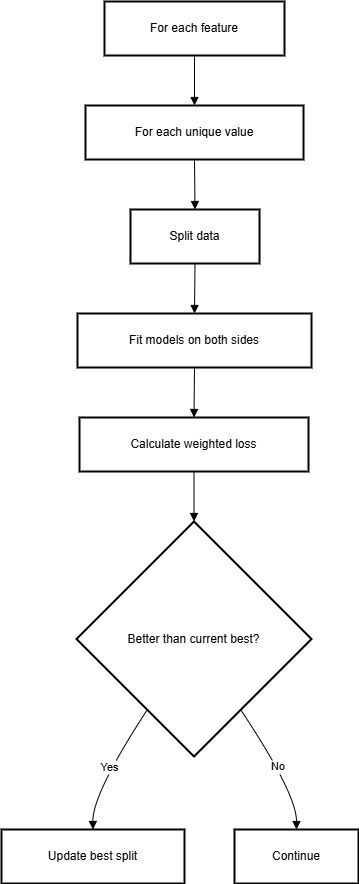

The diagram above was exported from draw.io. Its source (the exported page's mxGraphModel, read from the mxfile embedded in the PNG):
<mxGraphModel dx="1790" dy="951" grid="1" gridSize="10" guides="1" tooltips="1" connect="1" arrows="1" fold="1" page="1" pageScale="1" pageWidth="850" pageHeight="1100" math="0" shadow="0">
  <root>
    <mxCell id="0" />
    <mxCell id="1" parent="0" />
    <mxCell id="2YIhmTSOfkF4tWXt-4_u-1" value="For each feature" style="whiteSpace=wrap;strokeWidth=2;" vertex="1" parent="1">
      <mxGeometry x="123" y="20" width="180" height="54" as="geometry" />
    </mxCell>
    <mxCell id="2YIhmTSOfkF4tWXt-4_u-2" value="For each unique value" style="whiteSpace=wrap;strokeWidth=2;" vertex="1" parent="1">
      <mxGeometry x="104" y="124" width="218" height="54" as="geometry" />
    </mxCell>
    <mxCell id="2YIhmTSOfkF4tWXt-4_u-3" value="Split data" style="whiteSpace=wrap;strokeWidth=2;" vertex="1" parent="1">
      <mxGeometry x="149" y="228" width="129" height="54" as="geometry" />
    </mxCell>
    <mxCell id="2YIhmTSOfkF4tWXt-4_u-4" value="Fit models on both sides" style="whiteSpace=wrap;strokeWidth=2;" vertex="1" parent="1">
      <mxGeometry x="96" y="332" width="234" height="54" as="geometry" />
    </mxCell>
    <mxCell id="2YIhmTSOfkF4tWXt-4_u-5" value="Calculate weighted loss" style="whiteSpace=wrap;strokeWidth=2;" vertex="1" parent="1">
      <mxGeometry x="98" y="436" width="229" height="54" as="geometry" />
    </mxCell>
    <mxCell id="2YIhmTSOfkF4tWXt-4_u-6" value="Better than current best?" style="rhombus;strokeWidth=2;whiteSpace=wrap;" vertex="1" parent="1">
      <mxGeometry x="95" y="540" width="235" height="235" as="geometry" />
    </mxCell>
    <mxCell id="2YIhmTSOfkF4tWXt-4_u-7" value="Update best split" style="whiteSpace=wrap;strokeWidth=2;" vertex="1" parent="1">
      <mxGeometry x="20" y="848" width="183" height="54" as="geometry" />
    </mxCell>
    <mxCell id="2YIhmTSOfkF4tWXt-4_u-8" value="Continue" style="whiteSpace=wrap;strokeWidth=2;" vertex="1" parent="1">
      <mxGeometry x="253" y="848" width="124" height="54" as="geometry" />
    </mxCell>
    <mxCell id="2YIhmTSOfkF4tWXt-4_u-9" value="" style="curved=1;startArrow=none;endArrow=block;exitX=0.5;exitY=1;entryX=0.5;entryY=0;rounded=0;" edge="1" parent="1" source="2YIhmTSOfkF4tWXt-4_u-1" target="2YIhmTSOfkF4tWXt-4_u-2">
      <mxGeometry relative="1" as="geometry">
        <Array as="points" />
      </mxGeometry>
    </mxCell>
    <mxCell id="2YIhmTSOfkF4tWXt-4_u-10" value="" style="curved=1;startArrow=none;endArrow=block;exitX=0.5;exitY=1;entryX=0.5;entryY=0;rounded=0;" edge="1" parent="1" source="2YIhmTSOfkF4tWXt-4_u-2" target="2YIhmTSOfkF4tWXt-4_u-3">
      <mxGeometry relative="1" as="geometry">
        <Array as="points" />
      </mxGeometry>
    </mxCell>
    <mxCell id="2YIhmTSOfkF4tWXt-4_u-11" value="" style="curved=1;startArrow=none;endArrow=block;exitX=0.5;exitY=1;entryX=0.5;entryY=0;rounded=0;" edge="1" parent="1" source="2YIhmTSOfkF4tWXt-4_u-3" target="2YIhmTSOfkF4tWXt-4_u-4">
      <mxGeometry relative="1" as="geometry">
        <Array as="points" />
      </mxGeometry>
    </mxCell>
    <mxCell id="2YIhmTSOfkF4tWXt-4_u-12" value="" style="curved=1;startArrow=none;endArrow=block;exitX=0.5;exitY=1;entryX=0.5;entryY=0;rounded=0;" edge="1" parent="1" source="2YIhmTSOfkF4tWXt-4_u-4" target="2YIhmTSOfkF4tWXt-4_u-5">
      <mxGeometry relative="1" as="geometry">
        <Array as="points" />
      </mxGeometry>
    </mxCell>
    <mxCell id="2YIhmTSOfkF4tWXt-4_u-13" value="" style="curved=1;startArrow=none;endArrow=block;exitX=0.5;exitY=1;entryX=0.5;entryY=0;rounded=0;" edge="1" parent="1" source="2YIhmTSOfkF4tWXt-4_u-5" target="2YIhmTSOfkF4tWXt-4_u-6">
      <mxGeometry relative="1" as="geometry">
        <Array as="points" />
      </mxGeometry>
    </mxCell>
    <mxCell id="2YIhmTSOfkF4tWXt-4_u-14" value="Yes" style="curved=1;startArrow=none;endArrow=block;exitX=0.17;exitY=1;entryX=0.5;entryY=0.01;rounded=0;" edge="1" parent="1" source="2YIhmTSOfkF4tWXt-4_u-6" target="2YIhmTSOfkF4tWXt-4_u-7">
      <mxGeometry relative="1" as="geometry">
        <Array as="points">
          <mxPoint x="111" y="812" />
        </Array>
      </mxGeometry>
    </mxCell>
    <mxCell id="2YIhmTSOfkF4tWXt-4_u-15" value="No" style="curved=1;startArrow=none;endArrow=block;exitX=0.83;exitY=1;entryX=0.5;entryY=0.01;rounded=0;" edge="1" parent="1" source="2YIhmTSOfkF4tWXt-4_u-6" target="2YIhmTSOfkF4tWXt-4_u-8">
      <mxGeometry relative="1" as="geometry">
        <Array as="points">
          <mxPoint x="315" y="812" />
        </Array>
      </mxGeometry>
    </mxCell>
  </root>
</mxGraphModel>